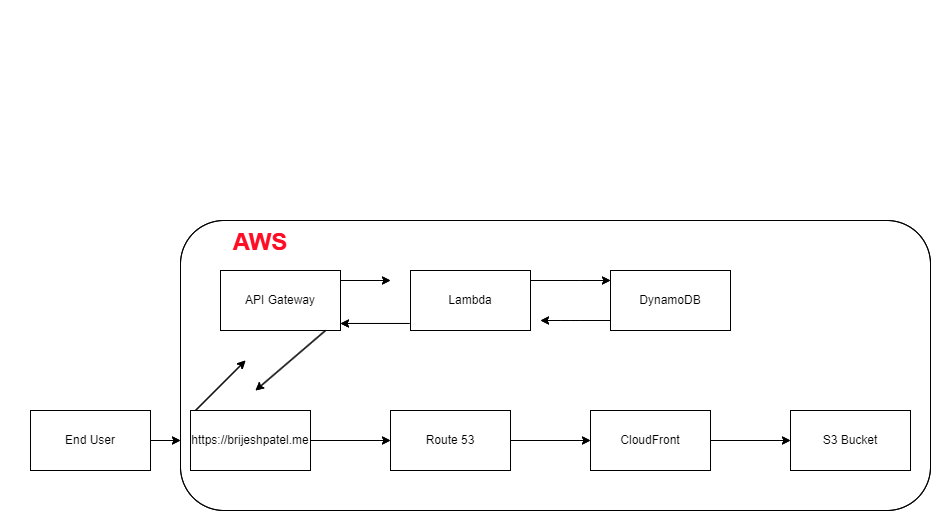

The diagram above was exported from draw.io. Its source (the exported page's mxGraphModel, read from the mxfile embedded in the PNG):
<mxGraphModel dx="1106" dy="956" grid="1" gridSize="1" guides="1" tooltips="1" connect="1" arrows="1" fold="1" page="1" pageScale="1" pageWidth="1169" pageHeight="827" background="none" backgroundImage="{&quot;src&quot;:&quot;https://github.com/rishabkumar7/aws-cloud-resume-challenge/blob/main/img/AWS-Architecture-Cloud-resume-challenge.png&quot;,&quot;width&quot;:&quot;&quot;,&quot;height&quot;:&quot;&quot;,&quot;x&quot;:0,&quot;y&quot;:0}" math="0" shadow="0">
  <root>
    <mxCell id="0" />
    <mxCell id="1" parent="0" />
    <mxCell id="EmDd_c3LVRuR2S85UQOD-3" value="" style="edgeStyle=orthogonalEdgeStyle;rounded=0;orthogonalLoop=1;jettySize=auto;html=1;entryX=0;entryY=0.5;entryDx=0;entryDy=0;" parent="1" source="EmDd_c3LVRuR2S85UQOD-1" edge="1">
      <mxGeometry relative="1" as="geometry">
        <mxPoint x="180" y="440" as="targetPoint" />
      </mxGeometry>
    </mxCell>
    <mxCell id="EmDd_c3LVRuR2S85UQOD-1" value="End User" style="rounded=0;whiteSpace=wrap;html=1;" parent="1" vertex="1">
      <mxGeometry x="30" y="410" width="120" height="60" as="geometry" />
    </mxCell>
    <mxCell id="EmDd_c3LVRuR2S85UQOD-6" value="&lt;h1&gt;&lt;font color=&quot;#ff0d25&quot;&gt;AWS&lt;/font&gt;&lt;/h1&gt;" style="text;html=1;strokeColor=none;fillColor=none;align=center;verticalAlign=middle;whiteSpace=wrap;rounded=0;" parent="1" vertex="1">
      <mxGeometry x="190" y="210" width="140" height="63" as="geometry" />
    </mxCell>
    <mxCell id="EmDd_c3LVRuR2S85UQOD-21" value="" style="edgeStyle=orthogonalEdgeStyle;rounded=0;orthogonalLoop=1;jettySize=auto;html=1;" parent="1" source="EmDd_c3LVRuR2S85UQOD-7" target="EmDd_c3LVRuR2S85UQOD-20" edge="1">
      <mxGeometry relative="1" as="geometry" />
    </mxCell>
    <mxCell id="EmDd_c3LVRuR2S85UQOD-7" value="https://brijeshpatel.me" style="rounded=0;whiteSpace=wrap;html=1;" parent="1" vertex="1">
      <mxGeometry x="190" y="410" width="120" height="60" as="geometry" />
    </mxCell>
    <mxCell id="EmDd_c3LVRuR2S85UQOD-23" value="" style="edgeStyle=orthogonalEdgeStyle;rounded=0;orthogonalLoop=1;jettySize=auto;html=1;" parent="1" source="EmDd_c3LVRuR2S85UQOD-20" target="EmDd_c3LVRuR2S85UQOD-22" edge="1">
      <mxGeometry relative="1" as="geometry" />
    </mxCell>
    <mxCell id="EmDd_c3LVRuR2S85UQOD-20" value="Route 53" style="rounded=0;whiteSpace=wrap;html=1;" parent="1" vertex="1">
      <mxGeometry x="390" y="410" width="120" height="60" as="geometry" />
    </mxCell>
    <mxCell id="EmDd_c3LVRuR2S85UQOD-28" value="" style="edgeStyle=orthogonalEdgeStyle;rounded=0;orthogonalLoop=1;jettySize=auto;html=1;" parent="1" source="EmDd_c3LVRuR2S85UQOD-22" target="EmDd_c3LVRuR2S85UQOD-27" edge="1">
      <mxGeometry relative="1" as="geometry" />
    </mxCell>
    <mxCell id="EmDd_c3LVRuR2S85UQOD-22" value="CloudFront" style="rounded=0;whiteSpace=wrap;html=1;" parent="1" vertex="1">
      <mxGeometry x="590" y="410" width="120" height="60" as="geometry" />
    </mxCell>
    <mxCell id="EmDd_c3LVRuR2S85UQOD-27" value="S3 Bucket" style="rounded=0;whiteSpace=wrap;html=1;" parent="1" vertex="1">
      <mxGeometry x="790" y="410" width="120" height="60" as="geometry" />
    </mxCell>
    <mxCell id="EmDd_c3LVRuR2S85UQOD-8" value="API Gateway" style="rounded=0;whiteSpace=wrap;html=1;" parent="1" vertex="1">
      <mxGeometry x="220" y="270" width="120" height="60" as="geometry" />
    </mxCell>
    <mxCell id="EmDd_c3LVRuR2S85UQOD-11" value="" style="endArrow=classic;html=1;" parent="1" edge="1">
      <mxGeometry width="50" height="50" relative="1" as="geometry">
        <mxPoint x="340" y="280" as="sourcePoint" />
        <mxPoint x="390" y="280" as="targetPoint" />
      </mxGeometry>
    </mxCell>
    <mxCell id="EmDd_c3LVRuR2S85UQOD-18" value="" style="edgeStyle=orthogonalEdgeStyle;rounded=0;orthogonalLoop=1;jettySize=auto;html=1;" parent="1" source="EmDd_c3LVRuR2S85UQOD-12" target="EmDd_c3LVRuR2S85UQOD-17" edge="1">
      <mxGeometry relative="1" as="geometry">
        <Array as="points">
          <mxPoint x="580" y="280" />
          <mxPoint x="580" y="280" />
        </Array>
      </mxGeometry>
    </mxCell>
    <mxCell id="EmDd_c3LVRuR2S85UQOD-12" value="Lambda" style="rounded=0;whiteSpace=wrap;html=1;" parent="1" vertex="1">
      <mxGeometry x="410" y="270" width="120" height="60" as="geometry" />
    </mxCell>
    <mxCell id="EmDd_c3LVRuR2S85UQOD-17" value="DynamoDB" style="rounded=0;whiteSpace=wrap;html=1;" parent="1" vertex="1">
      <mxGeometry x="610" y="270" width="120" height="60" as="geometry" />
    </mxCell>
    <mxCell id="EmDd_c3LVRuR2S85UQOD-13" value="" style="endArrow=classic;html=1;" parent="1" edge="1">
      <mxGeometry width="50" height="50" relative="1" as="geometry">
        <mxPoint x="195" y="410" as="sourcePoint" />
        <mxPoint x="245" y="360" as="targetPoint" />
      </mxGeometry>
    </mxCell>
    <mxCell id="EmDd_c3LVRuR2S85UQOD-14" value="" style="endArrow=classic;html=1;exitX=-0.008;exitY=0.883;exitDx=0;exitDy=0;exitPerimeter=0;entryX=1;entryY=0.883;entryDx=0;entryDy=0;entryPerimeter=0;" parent="1" source="EmDd_c3LVRuR2S85UQOD-12" target="EmDd_c3LVRuR2S85UQOD-8" edge="1">
      <mxGeometry width="50" height="50" relative="1" as="geometry">
        <mxPoint x="350" y="420" as="sourcePoint" />
        <mxPoint x="400" y="370" as="targetPoint" />
      </mxGeometry>
    </mxCell>
    <mxCell id="EmDd_c3LVRuR2S85UQOD-15" value="" style="endArrow=classic;html=1;" parent="1" edge="1">
      <mxGeometry width="50" height="50" relative="1" as="geometry">
        <mxPoint x="325" y="330" as="sourcePoint" />
        <mxPoint x="255" y="390" as="targetPoint" />
      </mxGeometry>
    </mxCell>
    <mxCell id="EmDd_c3LVRuR2S85UQOD-16" value="" style="endArrow=classic;html=1;" parent="1" edge="1">
      <mxGeometry width="50" height="50" relative="1" as="geometry">
        <mxPoint x="610" y="320" as="sourcePoint" />
        <mxPoint x="540" y="320" as="targetPoint" />
        <Array as="points">
          <mxPoint x="570" y="320" />
        </Array>
      </mxGeometry>
    </mxCell>
    <mxCell id="EmDd_c3LVRuR2S85UQOD-29" value="" style="rounded=1;whiteSpace=wrap;html=1;fillColor=none;" parent="1" vertex="1">
      <mxGeometry x="180" y="220" width="750" height="290" as="geometry" />
    </mxCell>
    <mxCell id="EmDd_c3LVRuR2S85UQOD-32" value="Untitled Layer" parent="0" />
    <mxCell id="EmDd_c3LVRuR2S85UQOD-33" value="" style="edgeStyle=orthogonalEdgeStyle;rounded=0;orthogonalLoop=1;jettySize=auto;html=1;entryX=0;entryY=0.5;entryDx=0;entryDy=0;" parent="EmDd_c3LVRuR2S85UQOD-32" source="EmDd_c3LVRuR2S85UQOD-34" edge="1">
      <mxGeometry relative="1" as="geometry">
        <mxPoint x="180" y="440" as="targetPoint" />
      </mxGeometry>
    </mxCell>
    <mxCell id="EmDd_c3LVRuR2S85UQOD-34" value="End User" style="rounded=0;whiteSpace=wrap;html=1;" parent="EmDd_c3LVRuR2S85UQOD-32" vertex="1">
      <mxGeometry x="30" y="410" width="120" height="60" as="geometry" />
    </mxCell>
    <mxCell id="EmDd_c3LVRuR2S85UQOD-35" value="&lt;h1&gt;&lt;font color=&quot;#ff0d25&quot;&gt;AWS&lt;/font&gt;&lt;/h1&gt;" style="text;html=1;strokeColor=none;fillColor=none;align=center;verticalAlign=middle;whiteSpace=wrap;rounded=0;" parent="EmDd_c3LVRuR2S85UQOD-32" vertex="1">
      <mxGeometry x="190" y="210" width="140" height="63" as="geometry" />
    </mxCell>
    <mxCell id="EmDd_c3LVRuR2S85UQOD-36" value="" style="edgeStyle=orthogonalEdgeStyle;rounded=0;orthogonalLoop=1;jettySize=auto;html=1;" parent="EmDd_c3LVRuR2S85UQOD-32" source="EmDd_c3LVRuR2S85UQOD-37" target="EmDd_c3LVRuR2S85UQOD-39" edge="1">
      <mxGeometry relative="1" as="geometry" />
    </mxCell>
    <mxCell id="EmDd_c3LVRuR2S85UQOD-37" value="https://brijeshpatel.me" style="rounded=0;whiteSpace=wrap;html=1;" parent="EmDd_c3LVRuR2S85UQOD-32" vertex="1">
      <mxGeometry x="190" y="410" width="120" height="60" as="geometry" />
    </mxCell>
    <mxCell id="EmDd_c3LVRuR2S85UQOD-38" value="" style="edgeStyle=orthogonalEdgeStyle;rounded=0;orthogonalLoop=1;jettySize=auto;html=1;" parent="EmDd_c3LVRuR2S85UQOD-32" source="EmDd_c3LVRuR2S85UQOD-39" target="EmDd_c3LVRuR2S85UQOD-41" edge="1">
      <mxGeometry relative="1" as="geometry" />
    </mxCell>
    <mxCell id="EmDd_c3LVRuR2S85UQOD-39" value="Route 53" style="rounded=0;whiteSpace=wrap;html=1;" parent="EmDd_c3LVRuR2S85UQOD-32" vertex="1">
      <mxGeometry x="390" y="410" width="120" height="60" as="geometry" />
    </mxCell>
    <mxCell id="EmDd_c3LVRuR2S85UQOD-40" value="" style="edgeStyle=orthogonalEdgeStyle;rounded=0;orthogonalLoop=1;jettySize=auto;html=1;" parent="EmDd_c3LVRuR2S85UQOD-32" source="EmDd_c3LVRuR2S85UQOD-41" target="EmDd_c3LVRuR2S85UQOD-42" edge="1">
      <mxGeometry relative="1" as="geometry" />
    </mxCell>
    <mxCell id="EmDd_c3LVRuR2S85UQOD-41" value="CloudFront" style="rounded=0;whiteSpace=wrap;html=1;" parent="EmDd_c3LVRuR2S85UQOD-32" vertex="1">
      <mxGeometry x="590" y="410" width="120" height="60" as="geometry" />
    </mxCell>
    <mxCell id="EmDd_c3LVRuR2S85UQOD-42" value="S3 Bucket" style="rounded=0;whiteSpace=wrap;html=1;" parent="EmDd_c3LVRuR2S85UQOD-32" vertex="1">
      <mxGeometry x="790" y="410" width="120" height="60" as="geometry" />
    </mxCell>
    <mxCell id="EmDd_c3LVRuR2S85UQOD-43" value="API Gateway" style="rounded=0;whiteSpace=wrap;html=1;" parent="EmDd_c3LVRuR2S85UQOD-32" vertex="1">
      <mxGeometry x="220" y="270" width="120" height="60" as="geometry" />
    </mxCell>
    <mxCell id="EmDd_c3LVRuR2S85UQOD-44" value="" style="endArrow=classic;html=1;" parent="EmDd_c3LVRuR2S85UQOD-32" edge="1">
      <mxGeometry width="50" height="50" relative="1" as="geometry">
        <mxPoint x="340" y="280" as="sourcePoint" />
        <mxPoint x="390" y="280" as="targetPoint" />
      </mxGeometry>
    </mxCell>
    <mxCell id="EmDd_c3LVRuR2S85UQOD-45" value="" style="edgeStyle=orthogonalEdgeStyle;rounded=0;orthogonalLoop=1;jettySize=auto;html=1;" parent="EmDd_c3LVRuR2S85UQOD-32" source="EmDd_c3LVRuR2S85UQOD-46" target="EmDd_c3LVRuR2S85UQOD-47" edge="1">
      <mxGeometry relative="1" as="geometry">
        <Array as="points">
          <mxPoint x="580" y="280" />
          <mxPoint x="580" y="280" />
        </Array>
      </mxGeometry>
    </mxCell>
    <mxCell id="EmDd_c3LVRuR2S85UQOD-46" value="Lambda" style="rounded=0;whiteSpace=wrap;html=1;" parent="EmDd_c3LVRuR2S85UQOD-32" vertex="1">
      <mxGeometry x="410" y="270" width="120" height="60" as="geometry" />
    </mxCell>
    <mxCell id="EmDd_c3LVRuR2S85UQOD-47" value="DynamoDB" style="rounded=0;whiteSpace=wrap;html=1;" parent="EmDd_c3LVRuR2S85UQOD-32" vertex="1">
      <mxGeometry x="610" y="270" width="120" height="60" as="geometry" />
    </mxCell>
    <mxCell id="EmDd_c3LVRuR2S85UQOD-48" value="" style="endArrow=classic;html=1;" parent="EmDd_c3LVRuR2S85UQOD-32" edge="1">
      <mxGeometry width="50" height="50" relative="1" as="geometry">
        <mxPoint x="195" y="410" as="sourcePoint" />
        <mxPoint x="245" y="360" as="targetPoint" />
      </mxGeometry>
    </mxCell>
    <mxCell id="EmDd_c3LVRuR2S85UQOD-49" value="" style="endArrow=classic;html=1;exitX=-0.008;exitY=0.883;exitDx=0;exitDy=0;exitPerimeter=0;entryX=1;entryY=0.883;entryDx=0;entryDy=0;entryPerimeter=0;" parent="EmDd_c3LVRuR2S85UQOD-32" source="EmDd_c3LVRuR2S85UQOD-46" target="EmDd_c3LVRuR2S85UQOD-43" edge="1">
      <mxGeometry width="50" height="50" relative="1" as="geometry">
        <mxPoint x="350" y="420" as="sourcePoint" />
        <mxPoint x="400" y="370" as="targetPoint" />
      </mxGeometry>
    </mxCell>
    <mxCell id="EmDd_c3LVRuR2S85UQOD-50" value="" style="endArrow=classic;html=1;" parent="EmDd_c3LVRuR2S85UQOD-32" edge="1">
      <mxGeometry width="50" height="50" relative="1" as="geometry">
        <mxPoint x="325" y="330" as="sourcePoint" />
        <mxPoint x="255" y="390" as="targetPoint" />
      </mxGeometry>
    </mxCell>
    <mxCell id="EmDd_c3LVRuR2S85UQOD-51" value="" style="endArrow=classic;html=1;" parent="EmDd_c3LVRuR2S85UQOD-32" edge="1">
      <mxGeometry width="50" height="50" relative="1" as="geometry">
        <mxPoint x="610" y="320" as="sourcePoint" />
        <mxPoint x="540" y="320" as="targetPoint" />
        <Array as="points">
          <mxPoint x="570" y="320" />
        </Array>
      </mxGeometry>
    </mxCell>
    <mxCell id="EmDd_c3LVRuR2S85UQOD-52" value="" style="rounded=1;whiteSpace=wrap;html=1;fillColor=none;" parent="EmDd_c3LVRuR2S85UQOD-32" vertex="1">
      <mxGeometry x="180" y="220" width="750" height="290" as="geometry" />
    </mxCell>
  </root>
</mxGraphModel>